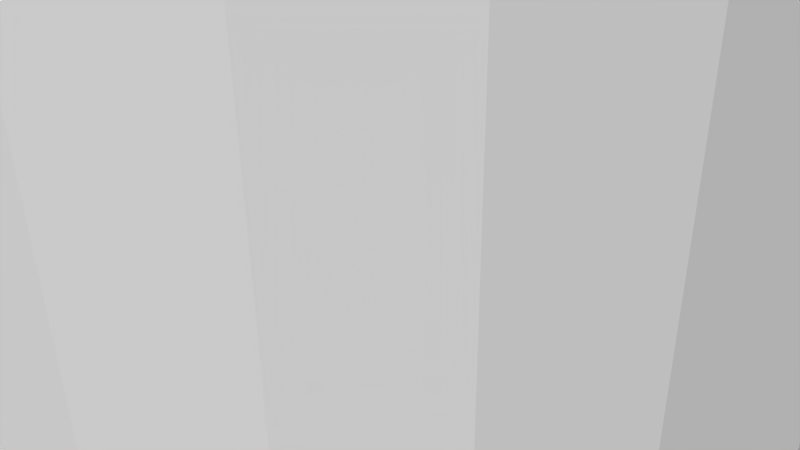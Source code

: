 # Source: 12293.blend  (saved by Blender 2.72.0; exported with 4.5.12 LTS)
import bpy
from mathutils import Matrix  # noqa: F401  (used for matrix-valued properties, if any)

bpy.ops.wm.read_factory_settings(use_empty=True)
scene = bpy.context.scene
scene.name = 'Scene'

# ---- collections
col_collection_1 = bpy.data.collections.new('Collection 1'); scene.collection.children.link(col_collection_1)

# ---- materials (node trees are filled in below, after node groups)
mat_material = bpy.data.materials.new('Material')
mat_material.alpha_threshold = 0.0
mat_material.use_transparent_shadow = False
mat_material.diffuse_color = (1.0, 1.0, 1.0, 1.0)
mat_material.specular_color = (0.902, 0.902, 0.902)
mat_material.roughness = 0.5

# ---- material node trees

# ---- world
world_world = bpy.data.worlds.new('World'); scene.world = world_world
world_world.color = (0.05088, 0.05088, 0.05088)
world_world.use_sun_shadow = False
world_world.sun_shadow_jitter_overblur = 0.0
world_world.cycles.sampling_method = 'MANUAL'
world_world.cycles.sample_map_resolution = 256

# ---- cameras
cam_camera = bpy.data.cameras.new('Camera')
cam_camera.clip_end = 100.0
cam_camera.lens = 35.0
cam_camera.sensor_width = 32.0
cam_camera.sensor_height = 18.0
cam_camera.ortho_scale = 7.314
cam_camera.dof.focus_distance = 0.0
cam_camera.dof.aperture_fstop = 128.0

# ---- meshes
me_rob_12293 = bpy.data.meshes.new('ROB-12293')
me_rob_12293.from_pydata([(0.5385, 50.8, 6.327), (-0.5385, -50.8, 6.327), (0.5385, -50.8, 6.327), (1.6, -50.8, 6.145), (1.6, 50.8, 6.145), (2.616, -50.8, 5.786), (2.616, 50.8, 5.786), (3.556, -50.8, 5.261), (3.556, 50.8, 5.261), (4.394, -50.8, 4.584), (4.394, 50.8, 4.584), (5.105, -50.8, 3.776), (5.105, 50.8, 3.776), (5.67, -50.8, 2.859), (5.67, 50.8, 2.859), (6.072, -50.8, 1.859), (6.072, 50.8, 1.859), (6.299, -50.8, 0.8066), (6.299, 50.8, 0.8066), (6.344, -50.8, -0.2695), (6.344, 50.8, -0.2695), (6.207, -50.8, -1.338), (6.207, 50.8, -1.338), (5.892, -50.8, -2.368), (5.892, 50.8, -2.368), (5.407, -50.8, -3.329), (5.407, 50.8, -3.329), (4.767, -50.8, -4.195), (4.767, 50.8, -4.195), (3.989, -50.8, -4.941), (3.989, 50.8, -4.941), (3.097, -50.8, -5.544), (3.097, 50.8, -5.544), (2.115, -50.8, -5.987), (2.115, 50.8, -5.987), (1.073, -50.8, -6.259), (1.073, 50.8, -6.259), (-4.768e-07, -50.8, -6.35), (-4.768e-07, 50.8, -6.35), (-1.073, -50.8, -6.259), (-1.073, 50.8, -6.259), (-2.115, -50.8, -5.987), (-2.115, 50.8, -5.987), (-3.097, -50.8, -5.544), (-3.097, 50.8, -5.544), (-3.989, -50.8, -4.941), (-3.989, 50.8, -4.941), (-4.767, -50.8, -4.195), (-4.767, 50.8, -4.195), (-5.407, -50.8, -3.329), (-5.407, 50.8, -3.329), (-5.892, -50.8, -2.368), (-5.892, 50.8, -2.368), (-6.207, -50.8, -1.338), (-6.207, 50.8, -1.338), (-6.344, -50.8, -0.2695), (-6.344, 50.8, -0.2695), (-6.299, -50.8, 0.8066), (-6.299, 50.8, 0.8066), (-6.072, -50.8, 1.859), (-6.072, 50.8, 1.859), (-5.67, -50.8, 2.859), (-5.67, 50.8, 2.859), (-5.105, -50.8, 3.776), (-5.105, 50.8, 3.776), (-4.394, -50.8, 4.584), (-4.394, 50.8, 4.584), (-3.556, -50.8, 5.261), (-3.556, 50.8, 5.261), (-2.616, -50.8, 5.786), (-2.616, 50.8, 5.786), (-1.6, -50.8, 6.145), (-1.6, 50.8, 6.145), (-0.5385, 50.8, 6.327)], [], [(29, 30, 28, 27), (21, 22, 20, 19), (41, 42, 40, 39), (37, 38, 36, 35), (5, 6, 4, 3), (39, 40, 38, 37), (11, 12, 10, 9), (67, 68, 66, 65), (57, 58, 56, 55), (65, 66, 64, 63), (9, 10, 8, 7), (59, 60, 58, 57), (47, 48, 46, 45), (23, 24, 22, 21), (49, 50, 48, 47), (45, 46, 44, 43), (1, 73, 72, 71), (7, 8, 6, 5), (33, 34, 32, 31), (55, 56, 54, 53), (43, 44, 42, 41), (13, 14, 12, 11), (61, 62, 60, 59), (35, 36, 34, 33), (31, 32, 30, 29), (69, 70, 68, 67), (25, 26, 24, 23), (51, 52, 50, 49), (19, 20, 18, 17), (73, 1, 2, 0), (18, 20, 22, 24, 26, 28, 30, 32, 34, 36, 38, 40, 42, 44, 46, 48, 50, 52, 54, 56, 58, 60, 62, 64, 66, 68, 70, 72, 73, 0, 4, 6, 8, 10, 12, 14, 16), (17, 18, 16, 15), (53, 54, 52, 51), (27, 28, 26, 25), (45, 43, 41, 39, 37, 35, 33, 31, 29, 27, 25, 23, 21, 19, 17, 15, 13, 11, 9, 7, 5, 3, 2, 1, 71, 69, 67, 65, 63, 61, 59, 57, 55, 53, 51, 49, 47), (3, 4, 0, 2), (63, 64, 62, 61), (71, 72, 70, 69), (15, 16, 14, 13)])
me_rob_12293.materials.append(mat_material)
me_rob_12293.use_remesh_preserve_volume = False
me_rob_12293.use_remesh_preserve_attributes = False
me_rob_12293.use_mirror_vertex_groups = False
me_rob_12293.update()

# ---- objects
ob_rob_12293 = bpy.data.objects.new('ROB-12293', me_rob_12293)
ob_camera = bpy.data.objects.new('Camera', cam_camera)

# ---- transforms, parenting, visibility, modifiers, constraints
ob_rob_12293.location = (0.0, 0.0, 0.0)
ob_rob_12293.rotation_euler = (1.571, -0.0, 0.0)
ob_rob_12293.lineart.crease_threshold = 0.0
ob_camera.location = (7.481, -6.508, 5.344)
ob_camera.rotation_euler = (1.109, 0.01082, 0.8149)
ob_camera.lock_rotations_4d = False
ob_camera.empty_display_type = 'ARROWS'
ob_camera.color = (0.0, 0.0, 0.0, 0.0)
ob_camera.display_type = 'WIRE'
ob_camera.lineart.crease_threshold = 0.0

# ---- collection membership
col_collection_1.objects.link(ob_rob_12293)
col_collection_1.objects.link(ob_camera)

# ---- scene / render settings (as saved in the file)
scene.camera = ob_camera
scene.frame_start = 1; scene.frame_end = 250; scene.frame_set(1)
scene.render.engine = 'BLENDER_EEVEE_NEXT'
scene.render.resolution_percentage = 50
scene.render.dither_intensity = 0.0
scene.cycles.use_denoising = False
scene.cycles.samples = 10
scene.cycles.sampling_pattern = 'TABULATED_SOBOL'
scene.cycles.light_sampling_threshold = 0.0
scene.cycles.use_adaptive_sampling = False
scene.cycles.use_light_tree = False
scene.cycles.blur_glossy = 0.0
scene.cycles.pixel_filter_type = 'GAUSSIAN'
scene.cycles.sample_clamp_indirect = 0.0
scene.view_settings.view_transform = 'Raw'
bpy.context.view_layer.update()

# ---- added for rendering (the .blend has no usable light): sun
light_auto_sun = bpy.data.lights.new('AutoSun', 'SUN')
light_auto_sun.energy = 3.0
light_auto_sun.angle = 0.0523599
ob_auto_sun = bpy.data.objects.new('AutoSun', light_auto_sun)
scene.collection.objects.link(ob_auto_sun)
ob_auto_sun.rotation_euler = (0.872665, 0.174533, 0.523599)
bpy.context.view_layer.update()

